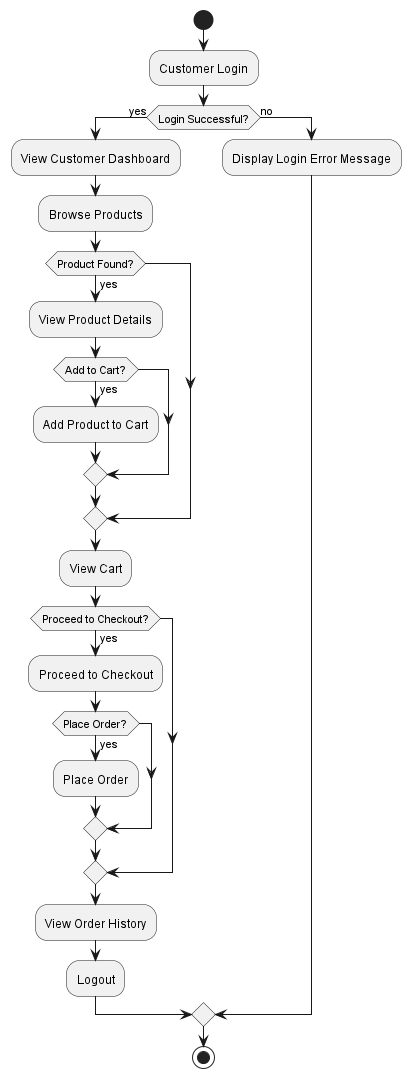

The diagram above was rendered by PlantUML. Its source (embedded in the PNG):
@startuml

start

:Customer Login;
if (Login Successful?) then (yes)
  :View Customer Dashboard;
  :Browse Products;
  if (Product Found?) then (yes)
    :View Product Details;
    if (Add to Cart?) then (yes)
      :Add Product to Cart;
    endif
  endif
  :View Cart;
  if (Proceed to Checkout?) then (yes)
    :Proceed to Checkout;
    if (Place Order?) then (yes)
      :Place Order;
    endif
  endif
  :View Order History;
  :Logout;
else (no)
  :Display Login Error Message;
endif

stop

@enduml